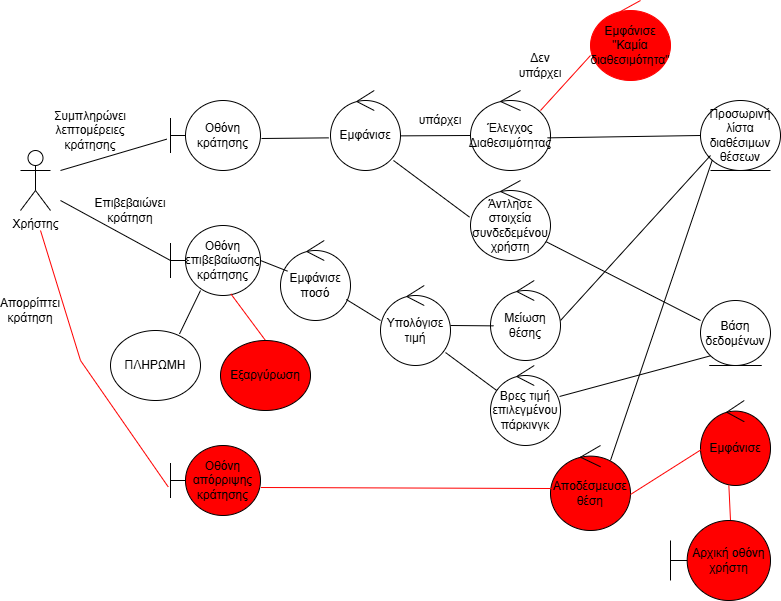

The diagram above was exported from draw.io. Its source (the exported page's mxGraphModel, read from the mxfile embedded in the PNG):
<mxGraphModel dx="786" dy="451" grid="1" gridSize="10" guides="1" tooltips="1" connect="1" arrows="1" fold="1" page="1" pageScale="1" pageWidth="827" pageHeight="1169" math="0" shadow="0">
  <root>
    <mxCell id="0" />
    <mxCell id="1" parent="0" />
    <mxCell id="YBT8vIHj6tRnl4BFTiuE-1" value="Χρήστης" style="shape=umlActor;verticalLabelPosition=bottom;verticalAlign=top;html=1;" parent="1" vertex="1">
      <mxGeometry x="50" y="160" width="30" height="60" as="geometry" />
    </mxCell>
    <mxCell id="YBT8vIHj6tRnl4BFTiuE-7" value="" style="endArrow=none;html=1;rounded=0;entryX=-0.041;entryY=0.552;entryDx=0;entryDy=0;entryPerimeter=0;" parent="1" target="YBT8vIHj6tRnl4BFTiuE-8" edge="1">
      <mxGeometry width="50" height="50" relative="1" as="geometry">
        <mxPoint x="90" y="180" as="sourcePoint" />
        <mxPoint x="200" y="140" as="targetPoint" />
      </mxGeometry>
    </mxCell>
    <mxCell id="YBT8vIHj6tRnl4BFTiuE-8" value="Οθόνη κράτησης" style="shape=umlBoundary;whiteSpace=wrap;html=1;" parent="1" vertex="1">
      <mxGeometry x="200" y="110" width="90" height="70" as="geometry" />
    </mxCell>
    <mxCell id="YBT8vIHj6tRnl4BFTiuE-9" value="Εμφάνισε" style="ellipse;shape=umlControl;whiteSpace=wrap;html=1;" parent="1" vertex="1">
      <mxGeometry x="360" y="100" width="70" height="80" as="geometry" />
    </mxCell>
    <mxCell id="YBT8vIHj6tRnl4BFTiuE-10" value="" style="endArrow=none;html=1;rounded=0;exitX=1.005;exitY=0.567;exitDx=0;exitDy=0;exitPerimeter=0;" parent="1" source="YBT8vIHj6tRnl4BFTiuE-9" edge="1">
      <mxGeometry width="50" height="50" relative="1" as="geometry">
        <mxPoint x="440" y="145" as="sourcePoint" />
        <mxPoint x="500" y="145" as="targetPoint" />
      </mxGeometry>
    </mxCell>
    <mxCell id="YBT8vIHj6tRnl4BFTiuE-11" value="Έλεγχος Διαθεσιμότητας" style="ellipse;shape=umlControl;whiteSpace=wrap;html=1;" parent="1" vertex="1">
      <mxGeometry x="500" y="100" width="80" height="80" as="geometry" />
    </mxCell>
    <mxCell id="YBT8vIHj6tRnl4BFTiuE-12" value="Προσωρινή λίστα διαθέσιμων θέσεων" style="ellipse;shape=umlEntity;whiteSpace=wrap;html=1;" parent="1" vertex="1">
      <mxGeometry x="730" y="110" width="80" height="70" as="geometry" />
    </mxCell>
    <mxCell id="YBT8vIHj6tRnl4BFTiuE-13" value="" style="endArrow=none;html=1;rounded=0;entryX=0;entryY=0.5;entryDx=0;entryDy=0;exitX=0.963;exitY=0.592;exitDx=0;exitDy=0;exitPerimeter=0;" parent="1" source="YBT8vIHj6tRnl4BFTiuE-11" target="YBT8vIHj6tRnl4BFTiuE-12" edge="1">
      <mxGeometry width="50" height="50" relative="1" as="geometry">
        <mxPoint x="600" y="165" as="sourcePoint" />
        <mxPoint x="650" y="115" as="targetPoint" />
      </mxGeometry>
    </mxCell>
    <mxCell id="YBT8vIHj6tRnl4BFTiuE-14" value="" style="endArrow=none;html=1;rounded=0;entryX=-0.024;entryY=0.592;entryDx=0;entryDy=0;entryPerimeter=0;" parent="1" target="YBT8vIHj6tRnl4BFTiuE-9" edge="1">
      <mxGeometry width="50" height="50" relative="1" as="geometry">
        <mxPoint x="291" y="148" as="sourcePoint" />
        <mxPoint x="340" y="148" as="targetPoint" />
      </mxGeometry>
    </mxCell>
    <mxCell id="YBT8vIHj6tRnl4BFTiuE-16" value="" style="endArrow=none;html=1;rounded=0;exitX=0.875;exitY=0.25;exitDx=0;exitDy=0;exitPerimeter=0;fillColor=#000000;strokeColor=#FF0000;" parent="1" source="YBT8vIHj6tRnl4BFTiuE-11" edge="1">
      <mxGeometry width="50" height="50" relative="1" as="geometry">
        <mxPoint x="570" y="115" as="sourcePoint" />
        <mxPoint x="620" y="65" as="targetPoint" />
      </mxGeometry>
    </mxCell>
    <mxCell id="YBT8vIHj6tRnl4BFTiuE-17" value="Εμφάνισε &quot;Καμία διαθεσιμότητα&quot;" style="ellipse;shape=umlControl;whiteSpace=wrap;html=1;strokeColor=#FF0000;fillColor=#FF0000;" parent="1" vertex="1">
      <mxGeometry x="620" y="10" width="80" height="80" as="geometry" />
    </mxCell>
    <mxCell id="YBT8vIHj6tRnl4BFTiuE-19" value="Βάση δεδομένων" style="ellipse;shape=umlEntity;whiteSpace=wrap;html=1;" parent="1" vertex="1">
      <mxGeometry x="730" y="310" width="70" height="65" as="geometry" />
    </mxCell>
    <mxCell id="YBT8vIHj6tRnl4BFTiuE-20" value="" style="endArrow=none;html=1;rounded=0;exitX=0;exitY=0.308;exitDx=0;exitDy=0;exitPerimeter=0;entryX=0.9;entryY=0.742;entryDx=0;entryDy=0;entryPerimeter=0;" parent="1" source="YBT8vIHj6tRnl4BFTiuE-19" target="YBT8vIHj6tRnl4BFTiuE-21" edge="1">
      <mxGeometry width="50" height="50" relative="1" as="geometry">
        <mxPoint x="660" y="300" as="sourcePoint" />
        <mxPoint x="670" y="280" as="targetPoint" />
      </mxGeometry>
    </mxCell>
    <mxCell id="YBT8vIHj6tRnl4BFTiuE-21" value="Άντλησε στοιχεία συνδεδεμένου&lt;div&gt;χρήστη&lt;/div&gt;" style="ellipse;shape=umlControl;whiteSpace=wrap;html=1;" parent="1" vertex="1">
      <mxGeometry x="500" y="190" width="80" height="80" as="geometry" />
    </mxCell>
    <mxCell id="YBT8vIHj6tRnl4BFTiuE-22" value="" style="endArrow=none;html=1;rounded=0;exitX=-0.012;exitY=0.458;exitDx=0;exitDy=0;exitPerimeter=0;entryX=0.9;entryY=0.875;entryDx=0;entryDy=0;entryPerimeter=0;" parent="1" source="YBT8vIHj6tRnl4BFTiuE-21" target="YBT8vIHj6tRnl4BFTiuE-9" edge="1">
      <mxGeometry width="50" height="50" relative="1" as="geometry">
        <mxPoint x="450" y="230" as="sourcePoint" />
        <mxPoint x="500" y="180" as="targetPoint" />
      </mxGeometry>
    </mxCell>
    <mxCell id="YBT8vIHj6tRnl4BFTiuE-23" value="" style="endArrow=none;html=1;rounded=0;entryX=0;entryY=0.5;entryDx=0;entryDy=0;entryPerimeter=0;" parent="1" target="YBT8vIHj6tRnl4BFTiuE-24" edge="1">
      <mxGeometry width="50" height="50" relative="1" as="geometry">
        <mxPoint x="90" y="210" as="sourcePoint" />
        <mxPoint x="180" y="260" as="targetPoint" />
      </mxGeometry>
    </mxCell>
    <mxCell id="YBT8vIHj6tRnl4BFTiuE-24" value="Οθόνη επιβεβαίωσης κράτησης" style="shape=umlBoundary;whiteSpace=wrap;html=1;" parent="1" vertex="1">
      <mxGeometry x="200" y="235" width="90" height="70" as="geometry" />
    </mxCell>
    <mxCell id="YBT8vIHj6tRnl4BFTiuE-25" value="" style="endArrow=none;html=1;rounded=0;exitX=0.767;exitY=0.048;exitDx=0;exitDy=0;exitPerimeter=0;" parent="1" source="YBT8vIHj6tRnl4BFTiuE-26" edge="1">
      <mxGeometry width="50" height="50" relative="1" as="geometry">
        <mxPoint x="180" y="350" as="sourcePoint" />
        <mxPoint x="230" y="300" as="targetPoint" />
      </mxGeometry>
    </mxCell>
    <mxCell id="YBT8vIHj6tRnl4BFTiuE-26" value="ΠΛΗΡΩΜΗ" style="ellipse;whiteSpace=wrap;html=1;" parent="1" vertex="1">
      <mxGeometry x="140" y="340" width="90" height="70" as="geometry" />
    </mxCell>
    <mxCell id="YBT8vIHj6tRnl4BFTiuE-27" value="" style="endArrow=none;html=1;rounded=0;entryX=0.67;entryY=0.976;entryDx=0;entryDy=0;entryPerimeter=0;exitX=0.5;exitY=0;exitDx=0;exitDy=0;strokeColor=#FF0000;" parent="1" source="YBT8vIHj6tRnl4BFTiuE-28" target="YBT8vIHj6tRnl4BFTiuE-24" edge="1">
      <mxGeometry width="50" height="50" relative="1" as="geometry">
        <mxPoint x="270" y="360" as="sourcePoint" />
        <mxPoint x="250" y="310" as="targetPoint" />
        <Array as="points" />
      </mxGeometry>
    </mxCell>
    <mxCell id="YBT8vIHj6tRnl4BFTiuE-28" value="Εξαργύρωση" style="ellipse;whiteSpace=wrap;html=1;fillColor=#FF0000;" parent="1" vertex="1">
      <mxGeometry x="250" y="350" width="90" height="70" as="geometry" />
    </mxCell>
    <mxCell id="YBT8vIHj6tRnl4BFTiuE-30" value="" style="endArrow=none;html=1;rounded=0;" parent="1" edge="1">
      <mxGeometry width="50" height="50" relative="1" as="geometry">
        <mxPoint x="590" y="330" as="sourcePoint" />
        <mxPoint x="740" y="165" as="targetPoint" />
      </mxGeometry>
    </mxCell>
    <mxCell id="YBT8vIHj6tRnl4BFTiuE-31" value="" style="endArrow=none;html=1;rounded=0;exitX=0;exitY=1;exitDx=0;exitDy=0;" parent="1" source="YBT8vIHj6tRnl4BFTiuE-19" target="YBT8vIHj6tRnl4BFTiuE-33" edge="1">
      <mxGeometry width="50" height="50" relative="1" as="geometry">
        <mxPoint x="620" y="410" as="sourcePoint" />
        <mxPoint x="730" y="350" as="targetPoint" />
      </mxGeometry>
    </mxCell>
    <mxCell id="YBT8vIHj6tRnl4BFTiuE-32" value="Μείωση θέσης" style="ellipse;shape=umlControl;whiteSpace=wrap;html=1;" parent="1" vertex="1">
      <mxGeometry x="520" y="290" width="70" height="80" as="geometry" />
    </mxCell>
    <mxCell id="YBT8vIHj6tRnl4BFTiuE-33" value="Βρες τιμή επιλεγμένου πάρκινγκ" style="ellipse;shape=umlControl;whiteSpace=wrap;html=1;" parent="1" vertex="1">
      <mxGeometry x="520" y="375" width="70" height="80" as="geometry" />
    </mxCell>
    <mxCell id="YBT8vIHj6tRnl4BFTiuE-34" value="Υπολόγισε τιμή" style="ellipse;shape=umlControl;whiteSpace=wrap;html=1;" parent="1" vertex="1">
      <mxGeometry x="410" y="295" width="70" height="80" as="geometry" />
    </mxCell>
    <mxCell id="YBT8vIHj6tRnl4BFTiuE-35" value="Εμφάνισε ποσό" style="ellipse;shape=umlControl;whiteSpace=wrap;html=1;" parent="1" vertex="1">
      <mxGeometry x="310" y="250" width="70" height="80" as="geometry" />
    </mxCell>
    <mxCell id="YBT8vIHj6tRnl4BFTiuE-36" value="" style="endArrow=none;html=1;rounded=0;" parent="1" source="YBT8vIHj6tRnl4BFTiuE-35" edge="1">
      <mxGeometry width="50" height="50" relative="1" as="geometry">
        <mxPoint x="364" y="345" as="sourcePoint" />
        <mxPoint x="410" y="330" as="targetPoint" />
      </mxGeometry>
    </mxCell>
    <mxCell id="YBT8vIHj6tRnl4BFTiuE-38" value="" style="endArrow=none;html=1;rounded=0;entryX=0.043;entryY=0.567;entryDx=0;entryDy=0;entryPerimeter=0;" parent="1" target="YBT8vIHj6tRnl4BFTiuE-32" edge="1">
      <mxGeometry width="50" height="50" relative="1" as="geometry">
        <mxPoint x="480" y="335" as="sourcePoint" />
        <mxPoint x="510" y="310" as="targetPoint" />
      </mxGeometry>
    </mxCell>
    <mxCell id="YBT8vIHj6tRnl4BFTiuE-39" value="" style="endArrow=none;html=1;rounded=0;entryX=0.1;entryY=0.383;entryDx=0;entryDy=0;entryPerimeter=0;" parent="1" target="YBT8vIHj6tRnl4BFTiuE-35" edge="1">
      <mxGeometry width="50" height="50" relative="1" as="geometry">
        <mxPoint x="290" y="270" as="sourcePoint" />
        <mxPoint x="340" y="220" as="targetPoint" />
      </mxGeometry>
    </mxCell>
    <mxCell id="YBT8vIHj6tRnl4BFTiuE-40" value="" style="endArrow=none;html=1;rounded=0;entryX=0.09;entryY=0.313;entryDx=0;entryDy=0;entryPerimeter=0;exitX=0.929;exitY=0.838;exitDx=0;exitDy=0;exitPerimeter=0;" parent="1" source="YBT8vIHj6tRnl4BFTiuE-34" target="YBT8vIHj6tRnl4BFTiuE-33" edge="1">
      <mxGeometry width="50" height="50" relative="1" as="geometry">
        <mxPoint x="460" y="410" as="sourcePoint" />
        <mxPoint x="510" y="360" as="targetPoint" />
      </mxGeometry>
    </mxCell>
    <mxCell id="YBT8vIHj6tRnl4BFTiuE-41" value="" style="endArrow=none;html=1;rounded=0;exitX=-0.026;exitY=0.59;exitDx=0;exitDy=0;exitPerimeter=0;strokeColor=#FF0000;" parent="1" source="YBT8vIHj6tRnl4BFTiuE-42" edge="1">
      <mxGeometry width="50" height="50" relative="1" as="geometry">
        <mxPoint x="120" y="450" as="sourcePoint" />
        <mxPoint x="70" y="240" as="targetPoint" />
        <Array as="points">
          <mxPoint x="110" y="370" />
        </Array>
      </mxGeometry>
    </mxCell>
    <mxCell id="YBT8vIHj6tRnl4BFTiuE-42" value="Οθόνη απόρριψης κράτησης" style="shape=umlBoundary;whiteSpace=wrap;html=1;fillColor=#FF0000;" parent="1" vertex="1">
      <mxGeometry x="200" y="455" width="90" height="70" as="geometry" />
    </mxCell>
    <mxCell id="YBT8vIHj6tRnl4BFTiuE-43" value="Αποδέσμευσε θέση" style="ellipse;shape=umlControl;whiteSpace=wrap;html=1;fillColor=#FF0000;" parent="1" vertex="1">
      <mxGeometry x="580" y="455" width="80" height="85" as="geometry" />
    </mxCell>
    <mxCell id="YBT8vIHj6tRnl4BFTiuE-44" value="Εμφάνισε" style="ellipse;shape=umlControl;whiteSpace=wrap;html=1;fillColor=#FF0000;" parent="1" vertex="1">
      <mxGeometry x="730" y="410" width="70" height="85" as="geometry" />
    </mxCell>
    <mxCell id="YBT8vIHj6tRnl4BFTiuE-45" value="" style="endArrow=none;html=1;rounded=0;entryX=0.021;entryY=0.506;entryDx=0;entryDy=0;entryPerimeter=0;exitX=1.004;exitY=0.6;exitDx=0;exitDy=0;exitPerimeter=0;strokeColor=#FF0000;" parent="1" source="YBT8vIHj6tRnl4BFTiuE-42" target="YBT8vIHj6tRnl4BFTiuE-43" edge="1">
      <mxGeometry width="50" height="50" relative="1" as="geometry">
        <mxPoint x="310" y="490" as="sourcePoint" />
        <mxPoint x="360" y="440" as="targetPoint" />
      </mxGeometry>
    </mxCell>
    <mxCell id="YBT8vIHj6tRnl4BFTiuE-46" value="" style="endArrow=none;html=1;rounded=0;entryX=0;entryY=1;entryDx=0;entryDy=0;exitX=0.75;exitY=0.176;exitDx=0;exitDy=0;exitPerimeter=0;" parent="1" source="YBT8vIHj6tRnl4BFTiuE-43" target="YBT8vIHj6tRnl4BFTiuE-12" edge="1">
      <mxGeometry width="50" height="50" relative="1" as="geometry">
        <mxPoint x="630" y="470" as="sourcePoint" />
        <mxPoint x="680" y="420" as="targetPoint" />
      </mxGeometry>
    </mxCell>
    <mxCell id="YBT8vIHj6tRnl4BFTiuE-47" value="" style="endArrow=none;html=1;rounded=0;entryX=0.014;entryY=0.576;entryDx=0;entryDy=0;entryPerimeter=0;strokeColor=#FF0000;" parent="1" target="YBT8vIHj6tRnl4BFTiuE-44" edge="1">
      <mxGeometry width="50" height="50" relative="1" as="geometry">
        <mxPoint x="660" y="504" as="sourcePoint" />
        <mxPoint x="710" y="455" as="targetPoint" />
      </mxGeometry>
    </mxCell>
    <mxCell id="YBT8vIHj6tRnl4BFTiuE-49" value="" style="endArrow=none;html=1;rounded=0;entryX=0.405;entryY=0.996;entryDx=0;entryDy=0;entryPerimeter=0;strokeColor=#FF0000;" parent="1" target="YBT8vIHj6tRnl4BFTiuE-44" edge="1">
      <mxGeometry width="50" height="50" relative="1" as="geometry">
        <mxPoint x="760" y="530" as="sourcePoint" />
        <mxPoint x="730" y="540" as="targetPoint" />
      </mxGeometry>
    </mxCell>
    <mxCell id="YBT8vIHj6tRnl4BFTiuE-50" value="Αρχική οθόνη χρήστη" style="shape=umlBoundary;whiteSpace=wrap;html=1;fillColor=#FF0000;strokeColor=#000000;" parent="1" vertex="1">
      <mxGeometry x="700" y="530" width="100" height="80" as="geometry" />
    </mxCell>
    <mxCell id="YBT8vIHj6tRnl4BFTiuE-51" value="Συμπληρώνει λεπτομέρειες κράτησης" style="text;html=1;align=center;verticalAlign=middle;whiteSpace=wrap;rounded=0;" parent="1" vertex="1">
      <mxGeometry x="80" y="127.5" width="80" height="25" as="geometry" />
    </mxCell>
    <mxCell id="YBT8vIHj6tRnl4BFTiuE-53" value="Επιβεβαιώνει κράτηση" style="text;html=1;align=center;verticalAlign=middle;whiteSpace=wrap;rounded=0;" parent="1" vertex="1">
      <mxGeometry x="130" y="205" width="60" height="30" as="geometry" />
    </mxCell>
    <mxCell id="YBT8vIHj6tRnl4BFTiuE-54" value="Απορρίπτει κράτηση" style="text;html=1;align=center;verticalAlign=middle;whiteSpace=wrap;rounded=0;" parent="1" vertex="1">
      <mxGeometry x="30" y="305" width="60" height="30" as="geometry" />
    </mxCell>
    <mxCell id="YBT8vIHj6tRnl4BFTiuE-55" value="υπάρχει" style="text;html=1;align=center;verticalAlign=middle;whiteSpace=wrap;rounded=0;" parent="1" vertex="1">
      <mxGeometry x="440" y="115" width="60" height="30" as="geometry" />
    </mxCell>
    <mxCell id="YBT8vIHj6tRnl4BFTiuE-56" value="Δεν υπάρχει" style="text;html=1;align=center;verticalAlign=middle;whiteSpace=wrap;rounded=0;" parent="1" vertex="1">
      <mxGeometry x="540" y="60" width="60" height="30" as="geometry" />
    </mxCell>
  </root>
</mxGraphModel>